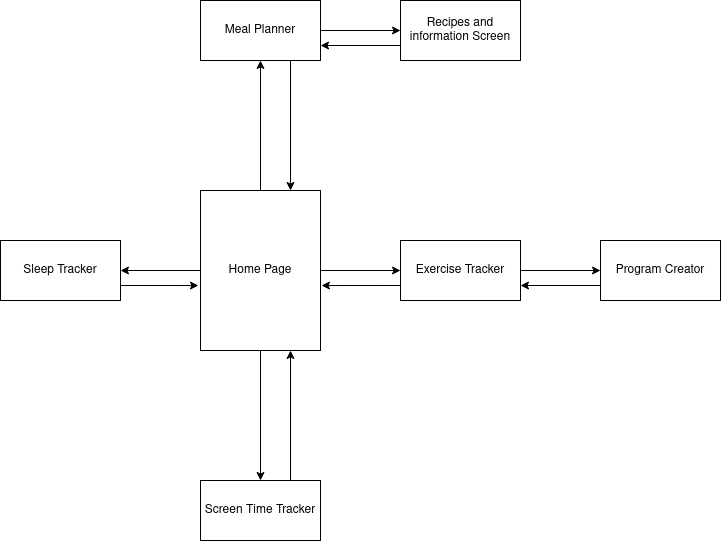

The diagram above was exported from draw.io. Its source (the exported page's mxGraphModel, read from the mxfile embedded in the PNG):
<mxGraphModel dx="1422" dy="724" grid="1" gridSize="10" guides="1" tooltips="1" connect="1" arrows="1" fold="1" page="1" pageScale="1" pageWidth="850" pageHeight="1100" math="0" shadow="0">
  <root>
    <mxCell id="0" />
    <mxCell id="1" parent="0" />
    <mxCell id="Lj85_aPR7DXk_ZOYX-9a-3" value="" style="edgeStyle=orthogonalEdgeStyle;rounded=0;orthogonalLoop=1;jettySize=auto;html=1;" edge="1" parent="1" source="Lj85_aPR7DXk_ZOYX-9a-1" target="Lj85_aPR7DXk_ZOYX-9a-2">
      <mxGeometry relative="1" as="geometry" />
    </mxCell>
    <mxCell id="Lj85_aPR7DXk_ZOYX-9a-7" value="" style="edgeStyle=orthogonalEdgeStyle;rounded=0;orthogonalLoop=1;jettySize=auto;html=1;" edge="1" parent="1" source="Lj85_aPR7DXk_ZOYX-9a-1" target="Lj85_aPR7DXk_ZOYX-9a-6">
      <mxGeometry relative="1" as="geometry" />
    </mxCell>
    <mxCell id="Lj85_aPR7DXk_ZOYX-9a-11" value="" style="edgeStyle=orthogonalEdgeStyle;rounded=0;orthogonalLoop=1;jettySize=auto;html=1;" edge="1" parent="1" source="Lj85_aPR7DXk_ZOYX-9a-1" target="Lj85_aPR7DXk_ZOYX-9a-10">
      <mxGeometry relative="1" as="geometry" />
    </mxCell>
    <mxCell id="Lj85_aPR7DXk_ZOYX-9a-13" value="" style="edgeStyle=orthogonalEdgeStyle;rounded=0;orthogonalLoop=1;jettySize=auto;html=1;" edge="1" parent="1" source="Lj85_aPR7DXk_ZOYX-9a-1" target="Lj85_aPR7DXk_ZOYX-9a-12">
      <mxGeometry relative="1" as="geometry" />
    </mxCell>
    <mxCell id="Lj85_aPR7DXk_ZOYX-9a-1" value="Home Page" style="rounded=0;whiteSpace=wrap;html=1;" vertex="1" parent="1">
      <mxGeometry x="360" y="240" width="120" height="160" as="geometry" />
    </mxCell>
    <mxCell id="Lj85_aPR7DXk_ZOYX-9a-5" value="" style="edgeStyle=orthogonalEdgeStyle;rounded=0;orthogonalLoop=1;jettySize=auto;html=1;" edge="1" parent="1" source="Lj85_aPR7DXk_ZOYX-9a-2" target="Lj85_aPR7DXk_ZOYX-9a-4">
      <mxGeometry relative="1" as="geometry" />
    </mxCell>
    <mxCell id="Lj85_aPR7DXk_ZOYX-9a-16" style="edgeStyle=orthogonalEdgeStyle;rounded=0;orthogonalLoop=1;jettySize=auto;html=1;exitX=0;exitY=0.75;exitDx=0;exitDy=0;entryX=1.008;entryY=0.594;entryDx=0;entryDy=0;entryPerimeter=0;" edge="1" parent="1" source="Lj85_aPR7DXk_ZOYX-9a-2" target="Lj85_aPR7DXk_ZOYX-9a-1">
      <mxGeometry relative="1" as="geometry" />
    </mxCell>
    <mxCell id="Lj85_aPR7DXk_ZOYX-9a-2" value="Exercise Tracker" style="whiteSpace=wrap;html=1;rounded=0;" vertex="1" parent="1">
      <mxGeometry x="560" y="290" width="120" height="60" as="geometry" />
    </mxCell>
    <mxCell id="Lj85_aPR7DXk_ZOYX-9a-14" style="edgeStyle=orthogonalEdgeStyle;rounded=0;orthogonalLoop=1;jettySize=auto;html=1;exitX=0;exitY=0.75;exitDx=0;exitDy=0;entryX=1;entryY=0.75;entryDx=0;entryDy=0;" edge="1" parent="1" source="Lj85_aPR7DXk_ZOYX-9a-4" target="Lj85_aPR7DXk_ZOYX-9a-2">
      <mxGeometry relative="1" as="geometry" />
    </mxCell>
    <mxCell id="Lj85_aPR7DXk_ZOYX-9a-4" value="Program Creator" style="whiteSpace=wrap;html=1;rounded=0;" vertex="1" parent="1">
      <mxGeometry x="760" y="290" width="120" height="60" as="geometry" />
    </mxCell>
    <mxCell id="Lj85_aPR7DXk_ZOYX-9a-9" value="" style="edgeStyle=orthogonalEdgeStyle;rounded=0;orthogonalLoop=1;jettySize=auto;html=1;" edge="1" parent="1" source="Lj85_aPR7DXk_ZOYX-9a-6" target="Lj85_aPR7DXk_ZOYX-9a-8">
      <mxGeometry relative="1" as="geometry" />
    </mxCell>
    <mxCell id="Lj85_aPR7DXk_ZOYX-9a-19" style="edgeStyle=orthogonalEdgeStyle;rounded=0;orthogonalLoop=1;jettySize=auto;html=1;exitX=0.75;exitY=1;exitDx=0;exitDy=0;entryX=0.75;entryY=0;entryDx=0;entryDy=0;" edge="1" parent="1" source="Lj85_aPR7DXk_ZOYX-9a-6" target="Lj85_aPR7DXk_ZOYX-9a-1">
      <mxGeometry relative="1" as="geometry" />
    </mxCell>
    <mxCell id="Lj85_aPR7DXk_ZOYX-9a-6" value="Meal Planner" style="whiteSpace=wrap;html=1;rounded=0;" vertex="1" parent="1">
      <mxGeometry x="360" y="50" width="120" height="60" as="geometry" />
    </mxCell>
    <mxCell id="Lj85_aPR7DXk_ZOYX-9a-15" style="edgeStyle=orthogonalEdgeStyle;rounded=0;orthogonalLoop=1;jettySize=auto;html=1;exitX=0;exitY=0.75;exitDx=0;exitDy=0;entryX=1;entryY=0.75;entryDx=0;entryDy=0;" edge="1" parent="1" source="Lj85_aPR7DXk_ZOYX-9a-8" target="Lj85_aPR7DXk_ZOYX-9a-6">
      <mxGeometry relative="1" as="geometry" />
    </mxCell>
    <mxCell id="Lj85_aPR7DXk_ZOYX-9a-8" value="Recipes and information Screen" style="whiteSpace=wrap;html=1;rounded=0;" vertex="1" parent="1">
      <mxGeometry x="560" y="50" width="120" height="60" as="geometry" />
    </mxCell>
    <mxCell id="Lj85_aPR7DXk_ZOYX-9a-18" style="edgeStyle=orthogonalEdgeStyle;rounded=0;orthogonalLoop=1;jettySize=auto;html=1;exitX=1;exitY=0.75;exitDx=0;exitDy=0;entryX=-0.017;entryY=0.594;entryDx=0;entryDy=0;entryPerimeter=0;" edge="1" parent="1" source="Lj85_aPR7DXk_ZOYX-9a-10" target="Lj85_aPR7DXk_ZOYX-9a-1">
      <mxGeometry relative="1" as="geometry" />
    </mxCell>
    <mxCell id="Lj85_aPR7DXk_ZOYX-9a-10" value="Sleep Tracker" style="whiteSpace=wrap;html=1;rounded=0;" vertex="1" parent="1">
      <mxGeometry x="160" y="290" width="120" height="60" as="geometry" />
    </mxCell>
    <mxCell id="Lj85_aPR7DXk_ZOYX-9a-17" style="edgeStyle=orthogonalEdgeStyle;rounded=0;orthogonalLoop=1;jettySize=auto;html=1;exitX=0.75;exitY=0;exitDx=0;exitDy=0;entryX=0.75;entryY=1;entryDx=0;entryDy=0;" edge="1" parent="1" source="Lj85_aPR7DXk_ZOYX-9a-12" target="Lj85_aPR7DXk_ZOYX-9a-1">
      <mxGeometry relative="1" as="geometry" />
    </mxCell>
    <mxCell id="Lj85_aPR7DXk_ZOYX-9a-12" value="Screen Time Tracker" style="whiteSpace=wrap;html=1;rounded=0;" vertex="1" parent="1">
      <mxGeometry x="360" y="530" width="120" height="60" as="geometry" />
    </mxCell>
  </root>
</mxGraphModel>